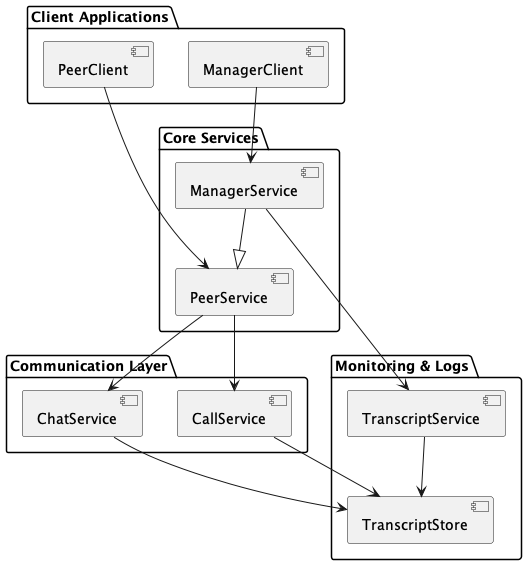

The diagram above was rendered by PlantUML. Its source (embedded in the PNG):
@startuml

package "Client Applications" {
    [PeerClient]
    [ManagerClient]
}

package "Core Services" {
    [PeerService]
    [ManagerService]
}

package "Communication Layer" {
    [ChatService]
    [CallService]
}

package "Monitoring & Logs" {
    [TranscriptService]
    [TranscriptStore]
}

PeerClient --> PeerService
ManagerClient --> ManagerService

ManagerService --|> PeerService

PeerService --> ChatService
PeerService --> CallService

ChatService --> TranscriptStore
CallService --> TranscriptStore

ManagerService --> TranscriptService
TranscriptService --> TranscriptStore

@enduml